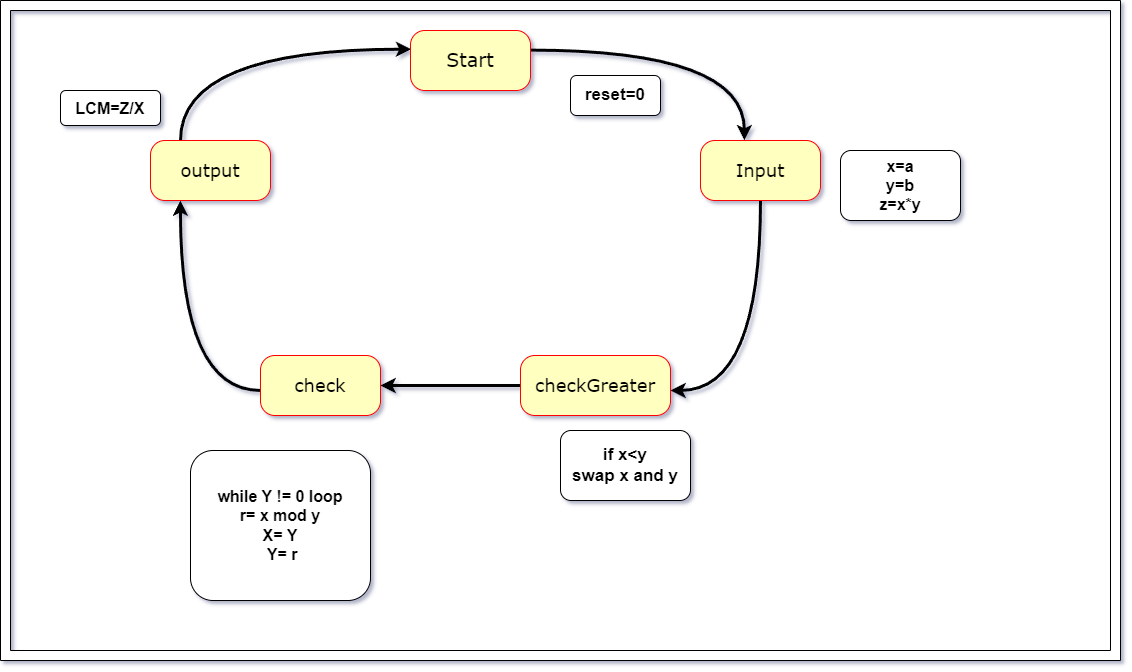

The diagram above was exported from draw.io. Its source (the exported page's mxGraphModel, read from the mxfile embedded in the PNG):
<mxGraphModel dx="2609" dy="777" grid="1" gridSize="10" guides="1" tooltips="1" connect="1" arrows="1" fold="1" page="1" pageScale="1" pageWidth="1100" pageHeight="850" background="none" math="0" shadow="0">
  <root>
    <mxCell id="0" />
    <mxCell id="1" parent="0" />
    <mxCell id="vNpHeLt2CtVsyKEeiUWa-2" style="edgeStyle=orthogonalEdgeStyle;rounded=0;orthogonalLoop=1;jettySize=auto;html=1;exitX=0.5;exitY=1;exitDx=0;exitDy=0;curved=1;strokeWidth=3;" edge="1" parent="1" source="382b91b5511bd0f7-9" target="gVYrYkSrxsL3vchYsXo1-39">
      <mxGeometry relative="1" as="geometry">
        <Array as="points">
          <mxPoint x="740" y="210" />
          <mxPoint x="740" y="400" />
        </Array>
      </mxGeometry>
    </mxCell>
    <mxCell id="382b91b5511bd0f7-9" value="&lt;font style=&quot;font-size: 18px;&quot;&gt;Input&lt;/font&gt;" style="rounded=1;whiteSpace=wrap;html=1;arcSize=24;fillColor=#ffffc0;strokeColor=#ff0000;shadow=0;comic=0;labelBackgroundColor=none;fontFamily=Verdana;fontSize=12;fontColor=#000000;align=center;" parent="1" vertex="1">
      <mxGeometry x="680" y="150" width="120" height="60" as="geometry" />
    </mxCell>
    <mxCell id="vNpHeLt2CtVsyKEeiUWa-5" style="edgeStyle=orthogonalEdgeStyle;rounded=0;orthogonalLoop=1;jettySize=auto;html=1;exitX=0.25;exitY=0;exitDx=0;exitDy=0;entryX=0.006;entryY=0.312;entryDx=0;entryDy=0;curved=1;strokeWidth=3;entryPerimeter=0;" edge="1" parent="1" source="gVYrYkSrxsL3vchYsXo1-38" target="gVYrYkSrxsL3vchYsXo1-36">
      <mxGeometry relative="1" as="geometry" />
    </mxCell>
    <mxCell id="gVYrYkSrxsL3vchYsXo1-38" value="&lt;span style=&quot;font-size: 18px;&quot;&gt;output&lt;/span&gt;" style="rounded=1;whiteSpace=wrap;html=1;arcSize=24;fillColor=#ffffc0;strokeColor=#ff0000;shadow=0;comic=0;labelBackgroundColor=none;fontFamily=Verdana;fontSize=12;fontColor=#000000;align=center;" parent="1" vertex="1">
      <mxGeometry x="130" y="150" width="120" height="60" as="geometry" />
    </mxCell>
    <mxCell id="vNpHeLt2CtVsyKEeiUWa-3" style="edgeStyle=orthogonalEdgeStyle;rounded=0;orthogonalLoop=1;jettySize=auto;html=1;exitX=0;exitY=0.5;exitDx=0;exitDy=0;strokeWidth=3;" edge="1" parent="1" source="gVYrYkSrxsL3vchYsXo1-39" target="gVYrYkSrxsL3vchYsXo1-40">
      <mxGeometry relative="1" as="geometry" />
    </mxCell>
    <mxCell id="gVYrYkSrxsL3vchYsXo1-39" value="&lt;span style=&quot;font-size: 18px;&quot;&gt;checkGreater&lt;/span&gt;" style="rounded=1;whiteSpace=wrap;html=1;arcSize=24;fillColor=#ffffc0;strokeColor=#ff0000;shadow=0;comic=0;labelBackgroundColor=none;fontFamily=Verdana;fontSize=12;fontColor=#000000;align=center;" parent="1" vertex="1">
      <mxGeometry x="500" y="365" width="150" height="60" as="geometry" />
    </mxCell>
    <mxCell id="vNpHeLt2CtVsyKEeiUWa-4" style="edgeStyle=orthogonalEdgeStyle;rounded=0;orthogonalLoop=1;jettySize=auto;html=1;exitX=0;exitY=0.583;exitDx=0;exitDy=0;curved=1;strokeWidth=3;exitPerimeter=0;" edge="1" parent="1" source="gVYrYkSrxsL3vchYsXo1-40" target="gVYrYkSrxsL3vchYsXo1-38">
      <mxGeometry relative="1" as="geometry">
        <Array as="points">
          <mxPoint x="160" y="400" />
        </Array>
      </mxGeometry>
    </mxCell>
    <mxCell id="gVYrYkSrxsL3vchYsXo1-40" value="&lt;span style=&quot;font-size: 18px;&quot;&gt;check&lt;/span&gt;" style="rounded=1;whiteSpace=wrap;html=1;arcSize=24;fillColor=#ffffc0;strokeColor=#ff0000;shadow=0;comic=0;labelBackgroundColor=none;fontFamily=Verdana;fontSize=12;fontColor=#000000;align=center;" parent="1" vertex="1">
      <mxGeometry x="240" y="365" width="120" height="60" as="geometry" />
    </mxCell>
    <mxCell id="vNpHeLt2CtVsyKEeiUWa-1" style="edgeStyle=orthogonalEdgeStyle;rounded=0;orthogonalLoop=1;jettySize=auto;html=1;exitX=0.997;exitY=0.327;exitDx=0;exitDy=0;entryX=0.366;entryY=-0.003;entryDx=0;entryDy=0;curved=1;strokeWidth=3;entryPerimeter=0;exitPerimeter=0;" edge="1" parent="1" source="gVYrYkSrxsL3vchYsXo1-36" target="382b91b5511bd0f7-9">
      <mxGeometry relative="1" as="geometry" />
    </mxCell>
    <mxCell id="gVYrYkSrxsL3vchYsXo1-36" value="&lt;font style=&quot;font-size: 19px;&quot;&gt;Start&lt;/font&gt;" style="rounded=1;whiteSpace=wrap;html=1;arcSize=24;fillColor=#ffffc0;strokeColor=#ff0000;shadow=0;comic=0;labelBackgroundColor=none;fontFamily=Verdana;fontSize=12;fontColor=#000000;align=center;" parent="1" vertex="1">
      <mxGeometry x="390" y="40" width="120" height="60" as="geometry" />
    </mxCell>
    <mxCell id="gVYrYkSrxsL3vchYsXo1-52" value="&lt;font style=&quot;font-size: 16px;&quot;&gt;&lt;b&gt;x=a&lt;br&gt;y=b&lt;br&gt;z=x*y&lt;br&gt;&lt;/b&gt;&lt;/font&gt;" style="rounded=1;whiteSpace=wrap;html=1;" parent="1" vertex="1">
      <mxGeometry x="820" y="160" width="120" height="70" as="geometry" />
    </mxCell>
    <mxCell id="gVYrYkSrxsL3vchYsXo1-54" value="&lt;font style=&quot;font-size: 17px;&quot;&gt;&lt;b&gt;if x&amp;lt;y&lt;br&gt;swap x and y&lt;br&gt;&lt;/b&gt;&lt;/font&gt;" style="rounded=1;whiteSpace=wrap;html=1;" parent="1" vertex="1">
      <mxGeometry x="540" y="440" width="130" height="70" as="geometry" />
    </mxCell>
    <mxCell id="gVYrYkSrxsL3vchYsXo1-64" value="&lt;div style=&quot;font-size: 16px;&quot;&gt;&lt;font style=&quot;font-size: 16px;&quot;&gt;&lt;b&gt;while Y != 0 loop&lt;/b&gt;&lt;/font&gt;&lt;/div&gt;&lt;div style=&quot;font-size: 16px;&quot;&gt;&lt;font style=&quot;font-size: 16px;&quot;&gt;&lt;b&gt;r= x mod y&lt;/b&gt;&lt;/font&gt;&lt;/div&gt;&lt;div style=&quot;font-size: 16px;&quot;&gt;&lt;b style=&quot;background-color: initial;&quot;&gt;X= Y&lt;/b&gt;&lt;/div&gt;&lt;div style=&quot;font-size: 16px;&quot;&gt;&lt;b style=&quot;background-color: initial;&quot;&gt;&lt;span style=&quot;white-space: pre;&quot;&gt;&amp;nbsp;Y&lt;/span&gt;= r&lt;/b&gt;&lt;/div&gt;" style="rounded=1;whiteSpace=wrap;html=1;align=center;" parent="1" vertex="1">
      <mxGeometry x="170" y="460" width="180" height="150" as="geometry" />
    </mxCell>
    <mxCell id="gVYrYkSrxsL3vchYsXo1-65" value="&lt;span style=&quot;font-size: 16px;&quot;&gt;&lt;b&gt;LCM=Z/X&lt;/b&gt;&lt;/span&gt;" style="rounded=1;whiteSpace=wrap;html=1;" parent="1" vertex="1">
      <mxGeometry x="40" y="100" width="100" height="35" as="geometry" />
    </mxCell>
    <mxCell id="gVYrYkSrxsL3vchYsXo1-67" value="" style="verticalLabelPosition=bottom;verticalAlign=top;html=1;shape=mxgraph.basic.frame;dx=10;whiteSpace=wrap;" parent="1" vertex="1">
      <mxGeometry x="-20" y="10" width="1120" height="660" as="geometry" />
    </mxCell>
    <mxCell id="gVYrYkSrxsL3vchYsXo1-69" value="&lt;font style=&quot;font-size: 17px;&quot;&gt;&lt;b&gt;reset=0&lt;br&gt;&lt;/b&gt;&lt;/font&gt;" style="rounded=1;whiteSpace=wrap;html=1;" parent="1" vertex="1">
      <mxGeometry x="550" y="85" width="90" height="40" as="geometry" />
    </mxCell>
  </root>
</mxGraphModel>